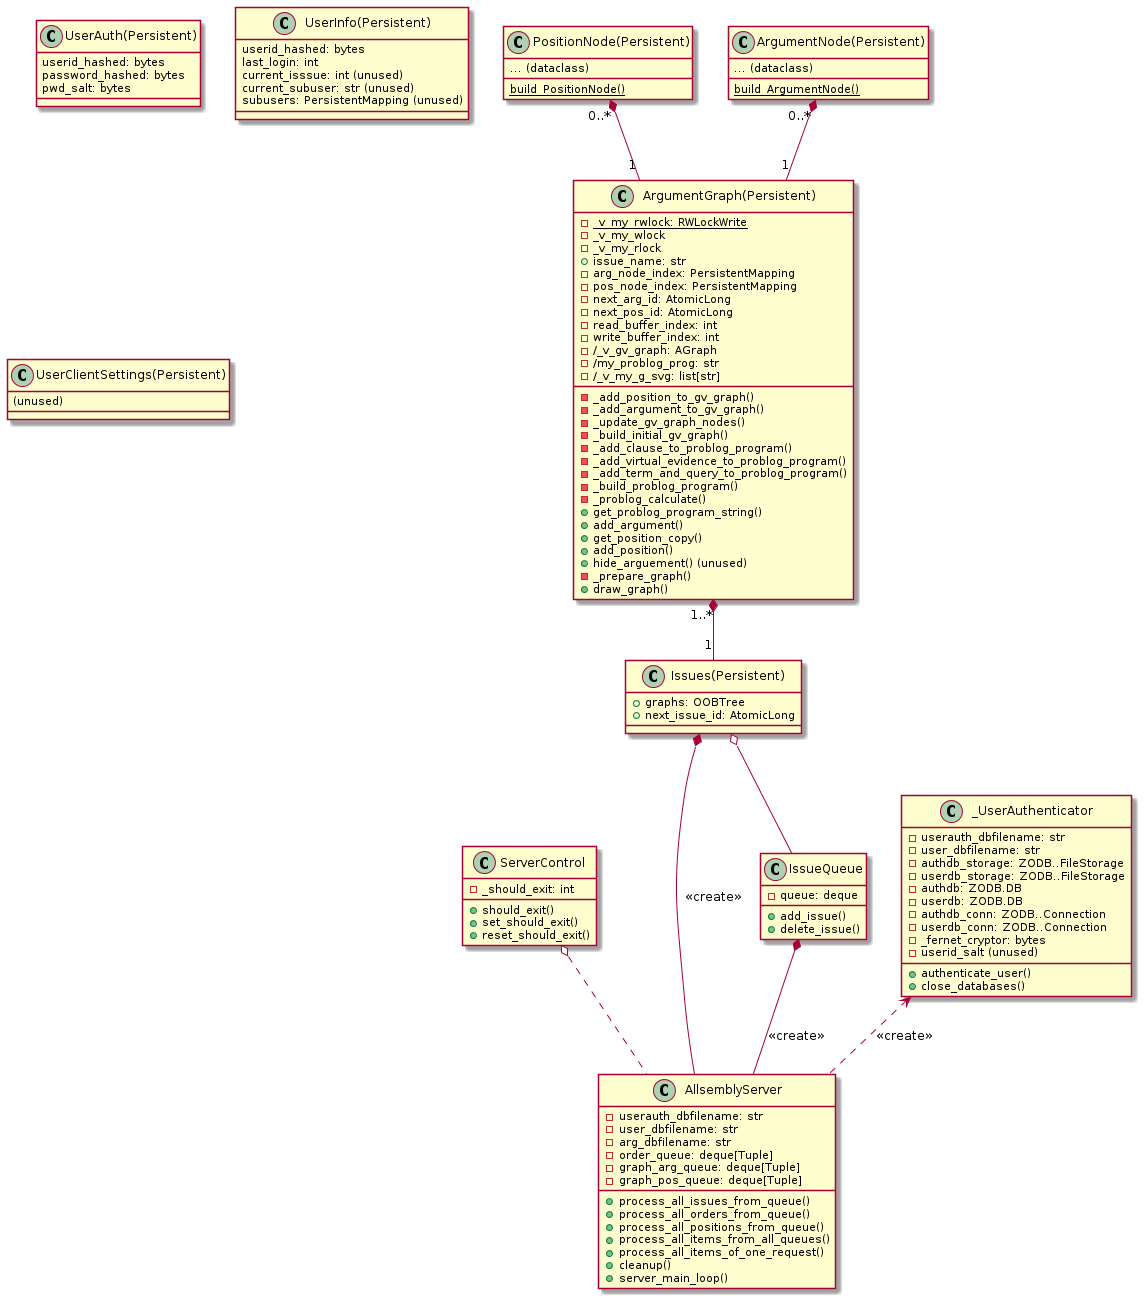

The diagram above was rendered by PlantUML. Its source (embedded in the PNG):
@startuml
class AllsemblyServer {
-userauth_dbfilename: str
-user_dbfilename: str
-arg_dbfilename: str
-order_queue: deque[Tuple]
-graph_arg_queue: deque[Tuple]
-graph_pos_queue: deque[Tuple]
+process_all_issues_from_queue()
+process_all_orders_from_queue()
+process_all_positions_from_queue()
+process_all_items_from_all_queues()
+process_all_items_of_one_request()
+cleanup()
+server_main_loop()
}

class ServerControl {
- _should_exit: int
+ should_exit()
+ set_should_exit()
+ reset_should_exit()
}

ServerControl o.. AllsemblyServer

class Issues(Persistent) {
+ graphs: OOBTree
+ next_issue_id: AtomicLong
}

"Issues(Persistent)" *-- AllsemblyServer: <<create>>

class IssueQueue {
- queue: deque
+ add_issue()
+ delete_issue()
}

IssueQueue *-- AllsemblyServer: <<create>>
"Issues(Persistent)" o-- IssueQueue

class _UserAuthenticator {
- userauth_dbfilename: str
- user_dbfilename: str
- authdb_storage: ZODB..FileStorage
- userdb_storage: ZODB..FileStorage
- authdb: ZODB.DB
- userdb: ZODB.DB
- authdb_conn: ZODB..Connection
- userdb_conn: ZODB..Connection
- _fernet_cryptor: bytes
- {field} userid_salt (unused)
+ authenticate_user()
+ close_databases()
}

_UserAuthenticator <.. AllsemblyServer: <<create>>

class ArgumentGraph(Persistent) {
- {static} _v_my_rwlock: RWLockWrite
- _v_my_wlock
- _v_my_rlock
+ issue_name: str
- arg_node_index: PersistentMapping
- pos_node_index: PersistentMapping
- next_arg_id: AtomicLong
- next_pos_id: AtomicLong
- read_buffer_index: int
- write_buffer_index: int
- /_v_gv_graph: AGraph
- /my_problog_prog: str
- /_v_my_g_svg: list[str]
- _add_position_to_gv_graph()
- _add_argument_to_gv_graph()
- _update_gv_graph_nodes()
- _build_initial_gv_graph()
- _add_clause_to_problog_program()
- _add_virtual_evidence_to_problog_program()
- _add_term_and_query_to_problog_program()
- _build_problog_program()
- _problog_calculate()
+ get_problog_program_string()
+ add_argument()
+ get_position_copy()
+ add_position()
+ hide_arguement() (unused)
- _prepare_graph()
+ draw_graph()
}

"ArgumentGraph(Persistent)" "1..*" *-- "1" "Issues(Persistent)"

class PositionNode(Persistent) {
{field} ... (dataclass)
{static} build_PositionNode()
}

class ArgumentNode(Persistent) {
{field} ... (dataclass)
{static} build_ArgumentNode()
}

"PositionNode(Persistent)" "0..*" *-- "1" "ArgumentGraph(Persistent)"
"ArgumentNode(Persistent)" "0..*" *-- "1" "ArgumentGraph(Persistent)"

class UserAuth(Persistent) {
userid_hashed: bytes
password_hashed: bytes
pwd_salt: bytes
}

class UserInfo(Persistent) {
userid_hashed: bytes
last_login: int
{field} current_isssue: int (unused)
{field} current_subuser: str (unused)
{field} subusers: PersistentMapping (unused)
}

class UserClientSettings(Persistent) {
{field} (unused)
}
@enduml